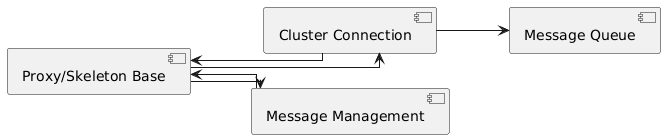

The diagram above was rendered by PlantUML. Its source (embedded in the PNG):
@startuml

left to right direction
skinparam linetype ortho

component "Proxy/Skeleton Base" as event_broadcasting_proxy_skeleton_base
component "Cluster Connection" as event_broadcasting_cluster_connection
component "Message Management" as event_broadcasting_message_management
component "Message Queue" as event_broadcasting_message_queue

event_broadcasting_proxy_skeleton_base --> event_broadcasting_message_management
event_broadcasting_proxy_skeleton_base --> event_broadcasting_cluster_connection
event_broadcasting_cluster_connection --> event_broadcasting_message_queue
event_broadcasting_cluster_connection --> event_broadcasting_proxy_skeleton_base
event_broadcasting_message_management --> event_broadcasting_proxy_skeleton_base

@enduml